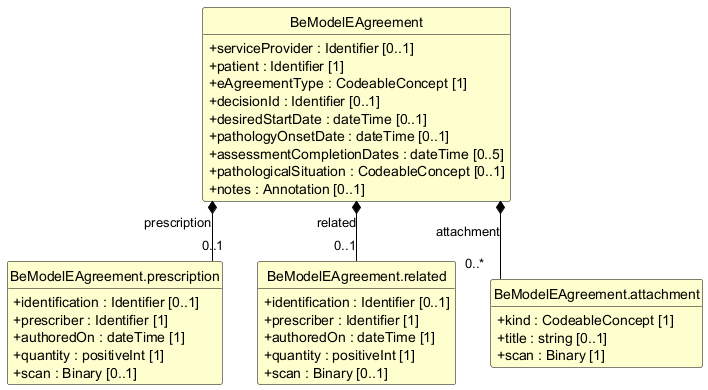

The diagram above was rendered by PlantUML. Its source (embedded in the PNG):
@startuml
skinparam shadowing false
skinparam classAttributeIconSize 0
skinparam linetype ortho
skinparam class {
  BackgroundColor #FEFECE
  BorderColor #000000
  ArrowColor #000000
  FontStyle bold
  AttributeFontStyle normal
}
hide circle
hide empty members

class "BeModelEAgreement" as BeModelEAgreement {
  +serviceProvider : Identifier [0..1]
  +patient : Identifier [1]
  +eAgreementType : CodeableConcept [1]
  +decisionId : Identifier [0..1]
  +desiredStartDate : dateTime [0..1]
  +pathologyOnsetDate : dateTime [0..1]
  +assessmentCompletionDates : dateTime [0..5]
  +pathologicalSituation : CodeableConcept [0..1]
  +notes : Annotation [0..1]
}

class "BeModelEAgreement.prescription" as BeModelEAgreement_prescription {
  +identification : Identifier [0..1]
  +prescriber : Identifier [1]
  +authoredOn : dateTime [1]
  +quantity : positiveInt [1]
  +scan : Binary [0..1]
}

class "BeModelEAgreement.related" as BeModelEAgreement_related {
  +identification : Identifier [0..1]
  +prescriber : Identifier [1]
  +authoredOn : dateTime [1]
  +quantity : positiveInt [1]
  +scan : Binary [0..1]
}

class "BeModelEAgreement.attachment" as BeModelEAgreement_attachment {
  +kind : CodeableConcept [1]
  +title : string [0..1]
  +scan : Binary [1]
}

BeModelEAgreement *-- "0..1" BeModelEAgreement_prescription : prescription
BeModelEAgreement *-- "0..1" BeModelEAgreement_related : related
BeModelEAgreement *-- "0..*" BeModelEAgreement_attachment : attachment
@enduml